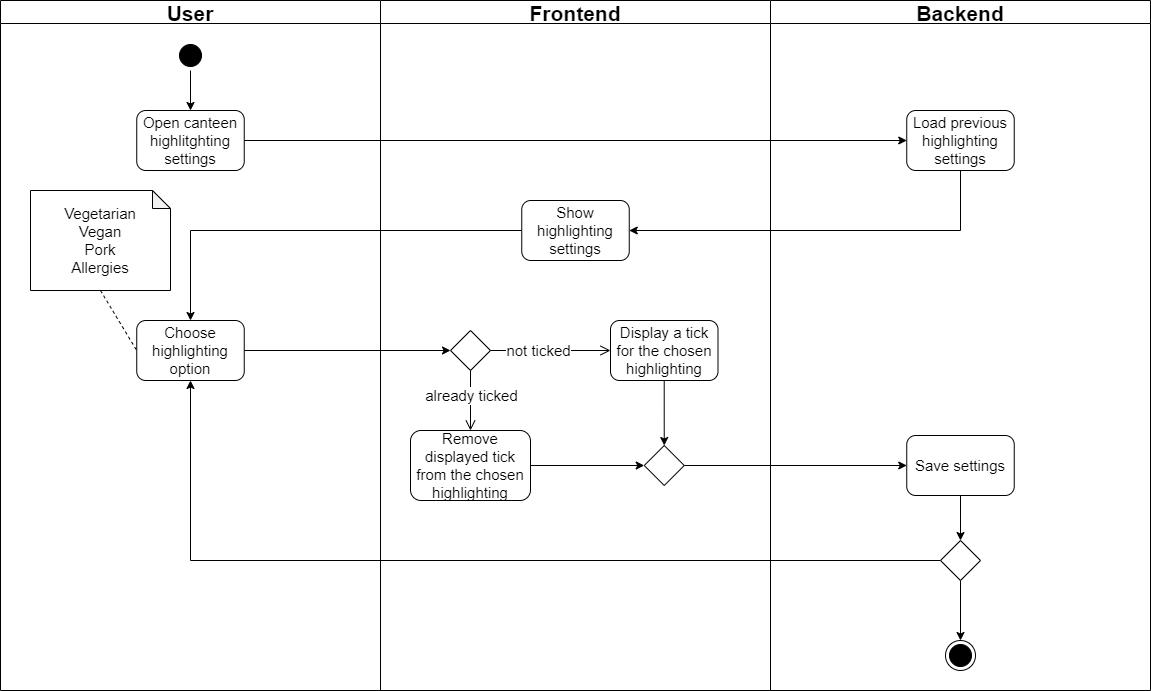

The diagram above was exported from draw.io. Its source (the exported page's mxGraphModel, read from the mxfile embedded in the PNG):
<mxGraphModel dx="1483" dy="927" grid="1" gridSize="10" guides="1" tooltips="1" connect="1" arrows="1" fold="1" page="1" pageScale="1" pageWidth="1169" pageHeight="827" math="0" shadow="0">
  <root>
    <mxCell id="0" />
    <mxCell id="1" parent="0" />
    <mxCell id="FYYpcmx3qEQj1xxCzmqC-5" value="User" style="swimlane;fontFamily=Helvetica;fontSize=21;fillColor=default;" vertex="1" parent="1">
      <mxGeometry x="10" y="72" width="380" height="690" as="geometry" />
    </mxCell>
    <mxCell id="FYYpcmx3qEQj1xxCzmqC-44" style="edgeStyle=orthogonalEdgeStyle;rounded=0;orthogonalLoop=1;jettySize=auto;html=1;entryX=0.5;entryY=0;entryDx=0;entryDy=0;fontFamily=Helvetica;fontSize=15;strokeColor=#000000;" edge="1" parent="FYYpcmx3qEQj1xxCzmqC-5" source="FYYpcmx3qEQj1xxCzmqC-8" target="FYYpcmx3qEQj1xxCzmqC-11">
      <mxGeometry relative="1" as="geometry" />
    </mxCell>
    <mxCell id="FYYpcmx3qEQj1xxCzmqC-8" value="" style="ellipse;html=1;shape=startState;fillColor=#000000;strokeColor=#000000;fontFamily=Helvetica;fontSize=21;" vertex="1" parent="FYYpcmx3qEQj1xxCzmqC-5">
      <mxGeometry x="175" y="40" width="30" height="30" as="geometry" />
    </mxCell>
    <mxCell id="FYYpcmx3qEQj1xxCzmqC-11" value="Open canteen highlitghting settings" style="rounded=1;whiteSpace=wrap;html=1;fontFamily=Helvetica;fontSize=15;fillColor=default;" vertex="1" parent="FYYpcmx3qEQj1xxCzmqC-5">
      <mxGeometry x="136.25" y="110" width="107.5" height="60" as="geometry" />
    </mxCell>
    <mxCell id="FYYpcmx3qEQj1xxCzmqC-20" value="Choose highlighting option" style="rounded=1;whiteSpace=wrap;html=1;fontFamily=Helvetica;fontSize=15;fillColor=default;" vertex="1" parent="FYYpcmx3qEQj1xxCzmqC-5">
      <mxGeometry x="136.25" y="320" width="107.5" height="60" as="geometry" />
    </mxCell>
    <mxCell id="FYYpcmx3qEQj1xxCzmqC-22" value="Vegetarian&lt;br&gt;Vegan&lt;br&gt;Pork&lt;br&gt;Allergies" style="shape=note;whiteSpace=wrap;html=1;backgroundOutline=1;darkOpacity=0.05;fontFamily=Helvetica;fontSize=15;fillColor=default;size=18;" vertex="1" parent="FYYpcmx3qEQj1xxCzmqC-5">
      <mxGeometry x="30" y="190" width="140" height="100" as="geometry" />
    </mxCell>
    <mxCell id="FYYpcmx3qEQj1xxCzmqC-23" value="" style="endArrow=none;dashed=1;html=1;rounded=0;fontFamily=Helvetica;fontSize=15;exitX=0.5;exitY=1;exitDx=0;exitDy=0;exitPerimeter=0;entryX=0;entryY=0.5;entryDx=0;entryDy=0;" edge="1" parent="FYYpcmx3qEQj1xxCzmqC-5" source="FYYpcmx3qEQj1xxCzmqC-22" target="FYYpcmx3qEQj1xxCzmqC-20">
      <mxGeometry width="50" height="50" relative="1" as="geometry">
        <mxPoint x="460" y="380" as="sourcePoint" />
        <mxPoint x="510" y="330" as="targetPoint" />
      </mxGeometry>
    </mxCell>
    <mxCell id="FYYpcmx3qEQj1xxCzmqC-6" value="Backend" style="swimlane;fontFamily=Helvetica;fontSize=21;fillColor=default;" vertex="1" parent="1">
      <mxGeometry x="780" y="72" width="380" height="690" as="geometry" />
    </mxCell>
    <mxCell id="FYYpcmx3qEQj1xxCzmqC-14" value="Load previous highlighting settings" style="rounded=1;whiteSpace=wrap;html=1;fontFamily=Helvetica;fontSize=15;fillColor=default;" vertex="1" parent="FYYpcmx3qEQj1xxCzmqC-6">
      <mxGeometry x="136.25" y="110" width="107.5" height="60" as="geometry" />
    </mxCell>
    <mxCell id="FYYpcmx3qEQj1xxCzmqC-39" style="edgeStyle=orthogonalEdgeStyle;rounded=0;orthogonalLoop=1;jettySize=auto;html=1;entryX=0.5;entryY=0;entryDx=0;entryDy=0;fontFamily=Helvetica;fontSize=15;strokeColor=#000000;" edge="1" parent="FYYpcmx3qEQj1xxCzmqC-6" source="FYYpcmx3qEQj1xxCzmqC-26" target="FYYpcmx3qEQj1xxCzmqC-38">
      <mxGeometry relative="1" as="geometry" />
    </mxCell>
    <mxCell id="FYYpcmx3qEQj1xxCzmqC-26" value="Save settings" style="rounded=1;whiteSpace=wrap;html=1;fontFamily=Helvetica;fontSize=15;fillColor=default;" vertex="1" parent="FYYpcmx3qEQj1xxCzmqC-6">
      <mxGeometry x="136.25" y="435" width="107.5" height="60" as="geometry" />
    </mxCell>
    <mxCell id="FYYpcmx3qEQj1xxCzmqC-41" style="edgeStyle=orthogonalEdgeStyle;rounded=0;orthogonalLoop=1;jettySize=auto;html=1;entryX=0.5;entryY=0;entryDx=0;entryDy=0;fontFamily=Helvetica;fontSize=15;strokeColor=#000000;" edge="1" parent="FYYpcmx3qEQj1xxCzmqC-6" source="FYYpcmx3qEQj1xxCzmqC-38" target="FYYpcmx3qEQj1xxCzmqC-40">
      <mxGeometry relative="1" as="geometry" />
    </mxCell>
    <mxCell id="FYYpcmx3qEQj1xxCzmqC-38" value="" style="rhombus;whiteSpace=wrap;html=1;fontFamily=Helvetica;fontSize=15;" vertex="1" parent="FYYpcmx3qEQj1xxCzmqC-6">
      <mxGeometry x="170" y="540" width="40" height="40" as="geometry" />
    </mxCell>
    <mxCell id="FYYpcmx3qEQj1xxCzmqC-40" value="" style="ellipse;html=1;shape=endState;fillColor=#000000;strokeColor=#000000;fontFamily=Helvetica;fontSize=15;" vertex="1" parent="FYYpcmx3qEQj1xxCzmqC-6">
      <mxGeometry x="175" y="640" width="30" height="30" as="geometry" />
    </mxCell>
    <mxCell id="FYYpcmx3qEQj1xxCzmqC-7" value="Frontend" style="swimlane;fontFamily=Helvetica;fontSize=21;fillColor=default;" vertex="1" parent="1">
      <mxGeometry x="390" y="72" width="390" height="690" as="geometry" />
    </mxCell>
    <mxCell id="FYYpcmx3qEQj1xxCzmqC-18" value="Show highlighting settings" style="rounded=1;whiteSpace=wrap;html=1;fontFamily=Helvetica;fontSize=15;fillColor=default;" vertex="1" parent="FYYpcmx3qEQj1xxCzmqC-7">
      <mxGeometry x="141.25" y="200" width="107.5" height="60" as="geometry" />
    </mxCell>
    <mxCell id="FYYpcmx3qEQj1xxCzmqC-24" value="Display a tick for the chosen highlighting" style="rounded=1;whiteSpace=wrap;html=1;fontFamily=Helvetica;fontSize=15;fillColor=default;" vertex="1" parent="FYYpcmx3qEQj1xxCzmqC-7">
      <mxGeometry x="230" y="320" width="107.5" height="60" as="geometry" />
    </mxCell>
    <mxCell id="FYYpcmx3qEQj1xxCzmqC-36" style="edgeStyle=orthogonalEdgeStyle;rounded=0;orthogonalLoop=1;jettySize=auto;html=1;entryX=0;entryY=0.5;entryDx=0;entryDy=0;fontFamily=Helvetica;fontSize=15;strokeColor=#000000;" edge="1" parent="FYYpcmx3qEQj1xxCzmqC-7" source="FYYpcmx3qEQj1xxCzmqC-34" target="FYYpcmx3qEQj1xxCzmqC-35">
      <mxGeometry relative="1" as="geometry" />
    </mxCell>
    <mxCell id="FYYpcmx3qEQj1xxCzmqC-34" value="Remove displayed tick from the chosen highlighting" style="rounded=1;whiteSpace=wrap;html=1;fontFamily=Helvetica;fontSize=15;fillColor=default;" vertex="1" parent="FYYpcmx3qEQj1xxCzmqC-7">
      <mxGeometry x="30" y="430" width="120" height="70" as="geometry" />
    </mxCell>
    <mxCell id="FYYpcmx3qEQj1xxCzmqC-35" value="" style="rhombus;whiteSpace=wrap;html=1;fontFamily=Helvetica;fontSize=15;" vertex="1" parent="FYYpcmx3qEQj1xxCzmqC-7">
      <mxGeometry x="263.75" y="445" width="40" height="40" as="geometry" />
    </mxCell>
    <mxCell id="FYYpcmx3qEQj1xxCzmqC-28" value="" style="rhombus;whiteSpace=wrap;html=1;fontFamily=Helvetica;fontSize=15;" vertex="1" parent="FYYpcmx3qEQj1xxCzmqC-7">
      <mxGeometry x="70" y="330" width="40" height="40" as="geometry" />
    </mxCell>
    <mxCell id="FYYpcmx3qEQj1xxCzmqC-29" value="" style="edgeStyle=orthogonalEdgeStyle;html=1;align=left;verticalAlign=bottom;endArrow=open;endSize=8;strokeColor=#000000;rounded=0;fontFamily=Helvetica;fontSize=15;entryX=0;entryY=0.5;entryDx=0;entryDy=0;" edge="1" source="FYYpcmx3qEQj1xxCzmqC-28" parent="FYYpcmx3qEQj1xxCzmqC-7" target="FYYpcmx3qEQj1xxCzmqC-24">
      <mxGeometry x="-1" relative="1" as="geometry">
        <mxPoint x="230" y="350" as="targetPoint" />
      </mxGeometry>
    </mxCell>
    <mxCell id="FYYpcmx3qEQj1xxCzmqC-33" value="not ticked" style="edgeLabel;html=1;align=center;verticalAlign=middle;resizable=0;points=[];fontSize=15;fontFamily=Helvetica;" vertex="1" connectable="0" parent="FYYpcmx3qEQj1xxCzmqC-29">
      <mxGeometry x="-0.2229" y="1" relative="1" as="geometry">
        <mxPoint as="offset" />
      </mxGeometry>
    </mxCell>
    <mxCell id="FYYpcmx3qEQj1xxCzmqC-27" style="edgeStyle=orthogonalEdgeStyle;rounded=0;orthogonalLoop=1;jettySize=auto;html=1;entryX=0.5;entryY=0;entryDx=0;entryDy=0;fontFamily=Helvetica;fontSize=15;" edge="1" parent="FYYpcmx3qEQj1xxCzmqC-7" source="FYYpcmx3qEQj1xxCzmqC-24" target="FYYpcmx3qEQj1xxCzmqC-35">
      <mxGeometry relative="1" as="geometry" />
    </mxCell>
    <mxCell id="FYYpcmx3qEQj1xxCzmqC-17" style="edgeStyle=orthogonalEdgeStyle;rounded=0;orthogonalLoop=1;jettySize=auto;html=1;fontFamily=Helvetica;fontSize=15;" edge="1" parent="1" source="FYYpcmx3qEQj1xxCzmqC-11" target="FYYpcmx3qEQj1xxCzmqC-14">
      <mxGeometry relative="1" as="geometry" />
    </mxCell>
    <mxCell id="FYYpcmx3qEQj1xxCzmqC-19" style="edgeStyle=orthogonalEdgeStyle;rounded=0;orthogonalLoop=1;jettySize=auto;html=1;entryX=1;entryY=0.5;entryDx=0;entryDy=0;fontFamily=Helvetica;fontSize=15;" edge="1" parent="1" source="FYYpcmx3qEQj1xxCzmqC-14" target="FYYpcmx3qEQj1xxCzmqC-18">
      <mxGeometry relative="1" as="geometry">
        <Array as="points">
          <mxPoint x="970" y="302" />
        </Array>
      </mxGeometry>
    </mxCell>
    <mxCell id="FYYpcmx3qEQj1xxCzmqC-21" style="edgeStyle=orthogonalEdgeStyle;rounded=0;orthogonalLoop=1;jettySize=auto;html=1;entryX=0.5;entryY=0;entryDx=0;entryDy=0;fontFamily=Helvetica;fontSize=15;" edge="1" parent="1" source="FYYpcmx3qEQj1xxCzmqC-18" target="FYYpcmx3qEQj1xxCzmqC-20">
      <mxGeometry relative="1" as="geometry">
        <Array as="points">
          <mxPoint x="200" y="302" />
        </Array>
      </mxGeometry>
    </mxCell>
    <mxCell id="FYYpcmx3qEQj1xxCzmqC-25" style="edgeStyle=orthogonalEdgeStyle;rounded=0;orthogonalLoop=1;jettySize=auto;html=1;entryX=0;entryY=0.5;entryDx=0;entryDy=0;fontFamily=Helvetica;fontSize=15;" edge="1" parent="1" source="FYYpcmx3qEQj1xxCzmqC-20" target="FYYpcmx3qEQj1xxCzmqC-28">
      <mxGeometry relative="1" as="geometry" />
    </mxCell>
    <mxCell id="FYYpcmx3qEQj1xxCzmqC-30" value="" style="edgeStyle=orthogonalEdgeStyle;html=1;align=left;verticalAlign=top;endArrow=open;endSize=8;strokeColor=#000000;rounded=0;fontFamily=Helvetica;fontSize=15;exitX=0.5;exitY=1;exitDx=0;exitDy=0;" edge="1" source="FYYpcmx3qEQj1xxCzmqC-28" parent="1">
      <mxGeometry x="-1" y="-20" relative="1" as="geometry">
        <mxPoint x="480" y="502" as="targetPoint" />
        <mxPoint x="20" y="-20" as="offset" />
      </mxGeometry>
    </mxCell>
    <mxCell id="FYYpcmx3qEQj1xxCzmqC-32" value="already ticked" style="edgeLabel;html=1;align=center;verticalAlign=middle;resizable=0;points=[];fontSize=15;fontFamily=Helvetica;" vertex="1" connectable="0" parent="FYYpcmx3qEQj1xxCzmqC-30">
      <mxGeometry x="-0.1667" relative="1" as="geometry">
        <mxPoint as="offset" />
      </mxGeometry>
    </mxCell>
    <mxCell id="FYYpcmx3qEQj1xxCzmqC-37" style="edgeStyle=orthogonalEdgeStyle;rounded=0;orthogonalLoop=1;jettySize=auto;html=1;entryX=0;entryY=0.5;entryDx=0;entryDy=0;fontFamily=Helvetica;fontSize=15;strokeColor=#000000;" edge="1" parent="1" source="FYYpcmx3qEQj1xxCzmqC-35" target="FYYpcmx3qEQj1xxCzmqC-26">
      <mxGeometry relative="1" as="geometry" />
    </mxCell>
    <mxCell id="FYYpcmx3qEQj1xxCzmqC-42" style="edgeStyle=orthogonalEdgeStyle;rounded=0;orthogonalLoop=1;jettySize=auto;html=1;entryX=0.5;entryY=1;entryDx=0;entryDy=0;fontFamily=Helvetica;fontSize=15;strokeColor=#000000;" edge="1" parent="1" source="FYYpcmx3qEQj1xxCzmqC-38" target="FYYpcmx3qEQj1xxCzmqC-20">
      <mxGeometry relative="1" as="geometry" />
    </mxCell>
  </root>
</mxGraphModel>